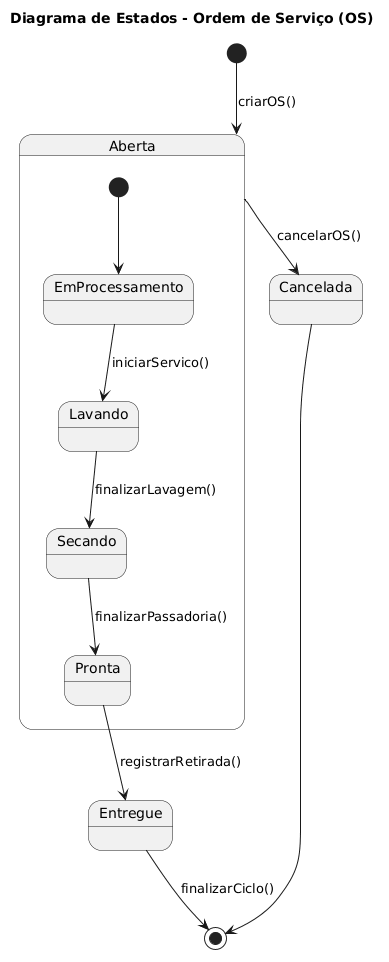

The diagram above was rendered by PlantUML. Its source (embedded in the PNG):
@startuml
title Diagrama de Estados - Ordem de Serviço (OS)

[*] --> Aberta : criarOS()

state Aberta {
  [*] --> EmProcessamento
  EmProcessamento --> Lavando : iniciarServico()
  Lavando --> Secando : finalizarLavagem()
  Secando --> Pronta : finalizarPassadoria()
}

Pronta --> Entregue : registrarRetirada()
Entregue --> [*] : finalizarCiclo()

' Opção de cancelamento
Aberta --> Cancelada : cancelarOS()
Cancelada --> [*]
@enduml